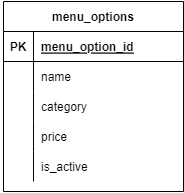

The diagram above was exported from draw.io. Its source (the exported page's mxGraphModel, read from the mxfile embedded in the PNG):
<mxGraphModel dx="978" dy="448" grid="1" gridSize="10" guides="1" tooltips="1" connect="1" arrows="1" fold="1" page="1" pageScale="1" pageWidth="850" pageHeight="1100" math="0" shadow="0">
  <root>
    <mxCell id="53SgR_3zDE6Tgb25tSn0-0" />
    <mxCell id="53SgR_3zDE6Tgb25tSn0-1" parent="53SgR_3zDE6Tgb25tSn0-0" />
    <mxCell id="53SgR_3zDE6Tgb25tSn0-2" value="invoices" style="shape=table;startSize=30;container=1;collapsible=1;childLayout=tableLayout;fixedRows=1;rowLines=0;fontStyle=1;align=center;resizeLast=1;" parent="53SgR_3zDE6Tgb25tSn0-1" vertex="1">
      <mxGeometry x="15" y="50" width="180" height="160" as="geometry" />
    </mxCell>
    <mxCell id="53SgR_3zDE6Tgb25tSn0-3" value="" style="shape=partialRectangle;collapsible=0;dropTarget=0;pointerEvents=0;fillColor=none;top=0;left=0;bottom=1;right=0;points=[[0,0.5],[1,0.5]];portConstraint=eastwest;" parent="53SgR_3zDE6Tgb25tSn0-2" vertex="1">
      <mxGeometry y="30" width="180" height="30" as="geometry" />
    </mxCell>
    <mxCell id="53SgR_3zDE6Tgb25tSn0-4" value="PK" style="shape=partialRectangle;connectable=0;fillColor=none;top=0;left=0;bottom=0;right=0;fontStyle=1;overflow=hidden;" parent="53SgR_3zDE6Tgb25tSn0-3" vertex="1">
      <mxGeometry width="30" height="30" as="geometry">
        <mxRectangle width="30" height="30" as="alternateBounds" />
      </mxGeometry>
    </mxCell>
    <mxCell id="53SgR_3zDE6Tgb25tSn0-5" value="invoice_id" style="shape=partialRectangle;connectable=0;fillColor=none;top=0;left=0;bottom=0;right=0;align=left;spacingLeft=6;fontStyle=5;overflow=hidden;" parent="53SgR_3zDE6Tgb25tSn0-3" vertex="1">
      <mxGeometry x="30" width="150" height="30" as="geometry">
        <mxRectangle width="150" height="30" as="alternateBounds" />
      </mxGeometry>
    </mxCell>
    <mxCell id="53SgR_3zDE6Tgb25tSn0-12" value="" style="shape=partialRectangle;collapsible=0;dropTarget=0;pointerEvents=0;fillColor=none;top=0;left=0;bottom=0;right=0;points=[[0,0.5],[1,0.5]];portConstraint=eastwest;" parent="53SgR_3zDE6Tgb25tSn0-2" vertex="1">
      <mxGeometry y="60" width="180" height="30" as="geometry" />
    </mxCell>
    <mxCell id="53SgR_3zDE6Tgb25tSn0-13" value="" style="shape=partialRectangle;connectable=0;fillColor=none;top=0;left=0;bottom=0;right=0;editable=1;overflow=hidden;" parent="53SgR_3zDE6Tgb25tSn0-12" vertex="1">
      <mxGeometry width="30" height="30" as="geometry">
        <mxRectangle width="30" height="30" as="alternateBounds" />
      </mxGeometry>
    </mxCell>
    <mxCell id="53SgR_3zDE6Tgb25tSn0-14" value="date" style="shape=partialRectangle;connectable=0;fillColor=none;top=0;left=0;bottom=0;right=0;align=left;spacingLeft=6;overflow=hidden;" parent="53SgR_3zDE6Tgb25tSn0-12" vertex="1">
      <mxGeometry x="30" width="150" height="30" as="geometry">
        <mxRectangle width="150" height="30" as="alternateBounds" />
      </mxGeometry>
    </mxCell>
    <mxCell id="BMhfcldq2bl7fWJYBdAj-3" value="" style="shape=partialRectangle;collapsible=0;dropTarget=0;pointerEvents=0;fillColor=none;top=0;left=0;bottom=0;right=0;points=[[0,0.5],[1,0.5]];portConstraint=eastwest;" vertex="1" parent="53SgR_3zDE6Tgb25tSn0-2">
      <mxGeometry y="90" width="180" height="30" as="geometry" />
    </mxCell>
    <mxCell id="BMhfcldq2bl7fWJYBdAj-4" value="" style="shape=partialRectangle;connectable=0;fillColor=none;top=0;left=0;bottom=0;right=0;editable=1;overflow=hidden;" vertex="1" parent="BMhfcldq2bl7fWJYBdAj-3">
      <mxGeometry width="30" height="30" as="geometry">
        <mxRectangle width="30" height="30" as="alternateBounds" />
      </mxGeometry>
    </mxCell>
    <mxCell id="BMhfcldq2bl7fWJYBdAj-5" value="client_name" style="shape=partialRectangle;connectable=0;fillColor=none;top=0;left=0;bottom=0;right=0;align=left;spacingLeft=6;overflow=hidden;" vertex="1" parent="BMhfcldq2bl7fWJYBdAj-3">
      <mxGeometry x="30" width="150" height="30" as="geometry">
        <mxRectangle width="150" height="30" as="alternateBounds" />
      </mxGeometry>
    </mxCell>
    <mxCell id="BMhfcldq2bl7fWJYBdAj-9" value="" style="shape=partialRectangle;collapsible=0;dropTarget=0;pointerEvents=0;fillColor=none;top=0;left=0;bottom=0;right=0;points=[[0,0.5],[1,0.5]];portConstraint=eastwest;" vertex="1" parent="53SgR_3zDE6Tgb25tSn0-2">
      <mxGeometry y="120" width="180" height="30" as="geometry" />
    </mxCell>
    <mxCell id="BMhfcldq2bl7fWJYBdAj-10" value="" style="shape=partialRectangle;connectable=0;fillColor=none;top=0;left=0;bottom=0;right=0;editable=1;overflow=hidden;" vertex="1" parent="BMhfcldq2bl7fWJYBdAj-9">
      <mxGeometry width="30" height="30" as="geometry">
        <mxRectangle width="30" height="30" as="alternateBounds" />
      </mxGeometry>
    </mxCell>
    <mxCell id="BMhfcldq2bl7fWJYBdAj-11" value="total_amount" style="shape=partialRectangle;connectable=0;fillColor=none;top=0;left=0;bottom=0;right=0;align=left;spacingLeft=6;overflow=hidden;" vertex="1" parent="BMhfcldq2bl7fWJYBdAj-9">
      <mxGeometry x="30" width="150" height="30" as="geometry">
        <mxRectangle width="150" height="30" as="alternateBounds" />
      </mxGeometry>
    </mxCell>
    <mxCell id="53SgR_3zDE6Tgb25tSn0-15" value="menu_options" style="shape=table;startSize=30;container=1;collapsible=1;childLayout=tableLayout;fixedRows=1;rowLines=0;fontStyle=1;align=center;resizeLast=1;" parent="53SgR_3zDE6Tgb25tSn0-1" vertex="1">
      <mxGeometry x="210" y="50" width="180" height="190" as="geometry" />
    </mxCell>
    <mxCell id="53SgR_3zDE6Tgb25tSn0-16" value="" style="shape=partialRectangle;collapsible=0;dropTarget=0;pointerEvents=0;fillColor=none;top=0;left=0;bottom=1;right=0;points=[[0,0.5],[1,0.5]];portConstraint=eastwest;" parent="53SgR_3zDE6Tgb25tSn0-15" vertex="1">
      <mxGeometry y="30" width="180" height="30" as="geometry" />
    </mxCell>
    <mxCell id="53SgR_3zDE6Tgb25tSn0-17" value="PK" style="shape=partialRectangle;connectable=0;fillColor=none;top=0;left=0;bottom=0;right=0;fontStyle=1;overflow=hidden;" parent="53SgR_3zDE6Tgb25tSn0-16" vertex="1">
      <mxGeometry width="30" height="30" as="geometry">
        <mxRectangle width="30" height="30" as="alternateBounds" />
      </mxGeometry>
    </mxCell>
    <mxCell id="53SgR_3zDE6Tgb25tSn0-18" value="menu_option_id" style="shape=partialRectangle;connectable=0;fillColor=none;top=0;left=0;bottom=0;right=0;align=left;spacingLeft=6;fontStyle=5;overflow=hidden;" parent="53SgR_3zDE6Tgb25tSn0-16" vertex="1">
      <mxGeometry x="30" width="150" height="30" as="geometry">
        <mxRectangle width="150" height="30" as="alternateBounds" />
      </mxGeometry>
    </mxCell>
    <mxCell id="53SgR_3zDE6Tgb25tSn0-25" value="" style="shape=partialRectangle;collapsible=0;dropTarget=0;pointerEvents=0;fillColor=none;top=0;left=0;bottom=0;right=0;points=[[0,0.5],[1,0.5]];portConstraint=eastwest;" parent="53SgR_3zDE6Tgb25tSn0-15" vertex="1">
      <mxGeometry y="60" width="180" height="30" as="geometry" />
    </mxCell>
    <mxCell id="53SgR_3zDE6Tgb25tSn0-26" value="" style="shape=partialRectangle;connectable=0;fillColor=none;top=0;left=0;bottom=0;right=0;editable=1;overflow=hidden;" parent="53SgR_3zDE6Tgb25tSn0-25" vertex="1">
      <mxGeometry width="30" height="30" as="geometry">
        <mxRectangle width="30" height="30" as="alternateBounds" />
      </mxGeometry>
    </mxCell>
    <mxCell id="53SgR_3zDE6Tgb25tSn0-27" value="name" style="shape=partialRectangle;connectable=0;fillColor=none;top=0;left=0;bottom=0;right=0;align=left;spacingLeft=6;overflow=hidden;" parent="53SgR_3zDE6Tgb25tSn0-25" vertex="1">
      <mxGeometry x="30" width="150" height="30" as="geometry">
        <mxRectangle width="150" height="30" as="alternateBounds" />
      </mxGeometry>
    </mxCell>
    <mxCell id="53SgR_3zDE6Tgb25tSn0-22" value="" style="shape=partialRectangle;collapsible=0;dropTarget=0;pointerEvents=0;fillColor=none;top=0;left=0;bottom=0;right=0;points=[[0,0.5],[1,0.5]];portConstraint=eastwest;" parent="53SgR_3zDE6Tgb25tSn0-15" vertex="1">
      <mxGeometry y="90" width="180" height="30" as="geometry" />
    </mxCell>
    <mxCell id="53SgR_3zDE6Tgb25tSn0-23" value="" style="shape=partialRectangle;connectable=0;fillColor=none;top=0;left=0;bottom=0;right=0;editable=1;overflow=hidden;" parent="53SgR_3zDE6Tgb25tSn0-22" vertex="1">
      <mxGeometry width="30" height="30" as="geometry">
        <mxRectangle width="30" height="30" as="alternateBounds" />
      </mxGeometry>
    </mxCell>
    <mxCell id="53SgR_3zDE6Tgb25tSn0-24" value="category" style="shape=partialRectangle;connectable=0;fillColor=none;top=0;left=0;bottom=0;right=0;align=left;spacingLeft=6;overflow=hidden;" parent="53SgR_3zDE6Tgb25tSn0-22" vertex="1">
      <mxGeometry x="30" width="150" height="30" as="geometry">
        <mxRectangle width="150" height="30" as="alternateBounds" />
      </mxGeometry>
    </mxCell>
    <mxCell id="53SgR_3zDE6Tgb25tSn0-34" value="" style="shape=partialRectangle;collapsible=0;dropTarget=0;pointerEvents=0;fillColor=none;top=0;left=0;bottom=0;right=0;points=[[0,0.5],[1,0.5]];portConstraint=eastwest;" parent="53SgR_3zDE6Tgb25tSn0-15" vertex="1">
      <mxGeometry y="120" width="180" height="30" as="geometry" />
    </mxCell>
    <mxCell id="53SgR_3zDE6Tgb25tSn0-35" value="" style="shape=partialRectangle;connectable=0;fillColor=none;top=0;left=0;bottom=0;right=0;editable=1;overflow=hidden;" parent="53SgR_3zDE6Tgb25tSn0-34" vertex="1">
      <mxGeometry width="30" height="30" as="geometry">
        <mxRectangle width="30" height="30" as="alternateBounds" />
      </mxGeometry>
    </mxCell>
    <mxCell id="53SgR_3zDE6Tgb25tSn0-36" value="price" style="shape=partialRectangle;connectable=0;fillColor=none;top=0;left=0;bottom=0;right=0;align=left;spacingLeft=6;overflow=hidden;" parent="53SgR_3zDE6Tgb25tSn0-34" vertex="1">
      <mxGeometry x="30" width="150" height="30" as="geometry">
        <mxRectangle width="150" height="30" as="alternateBounds" />
      </mxGeometry>
    </mxCell>
    <mxCell id="53SgR_3zDE6Tgb25tSn0-37" value="" style="shape=partialRectangle;collapsible=0;dropTarget=0;pointerEvents=0;fillColor=none;top=0;left=0;bottom=0;right=0;points=[[0,0.5],[1,0.5]];portConstraint=eastwest;" parent="53SgR_3zDE6Tgb25tSn0-15" vertex="1">
      <mxGeometry y="150" width="180" height="30" as="geometry" />
    </mxCell>
    <mxCell id="53SgR_3zDE6Tgb25tSn0-38" value="" style="shape=partialRectangle;connectable=0;fillColor=none;top=0;left=0;bottom=0;right=0;editable=1;overflow=hidden;" parent="53SgR_3zDE6Tgb25tSn0-37" vertex="1">
      <mxGeometry width="30" height="30" as="geometry">
        <mxRectangle width="30" height="30" as="alternateBounds" />
      </mxGeometry>
    </mxCell>
    <mxCell id="53SgR_3zDE6Tgb25tSn0-39" value="is_active" style="shape=partialRectangle;connectable=0;fillColor=none;top=0;left=0;bottom=0;right=0;align=left;spacingLeft=6;overflow=hidden;" parent="53SgR_3zDE6Tgb25tSn0-37" vertex="1">
      <mxGeometry x="30" width="150" height="30" as="geometry">
        <mxRectangle width="150" height="30" as="alternateBounds" />
      </mxGeometry>
    </mxCell>
    <mxCell id="53SgR_3zDE6Tgb25tSn0-40" value="En una orden de compra puedes elegir muchas opciones de menú.&lt;br&gt;Una opción de menú puede aparecer en muchas órdenes de compra." style="text;html=1;align=left;verticalAlign=middle;resizable=0;points=[];autosize=1;strokeColor=none;fillColor=none;" parent="53SgR_3zDE6Tgb25tSn0-1" vertex="1">
      <mxGeometry x="10" y="10" width="390" height="30" as="geometry" />
    </mxCell>
  </root>
</mxGraphModel>